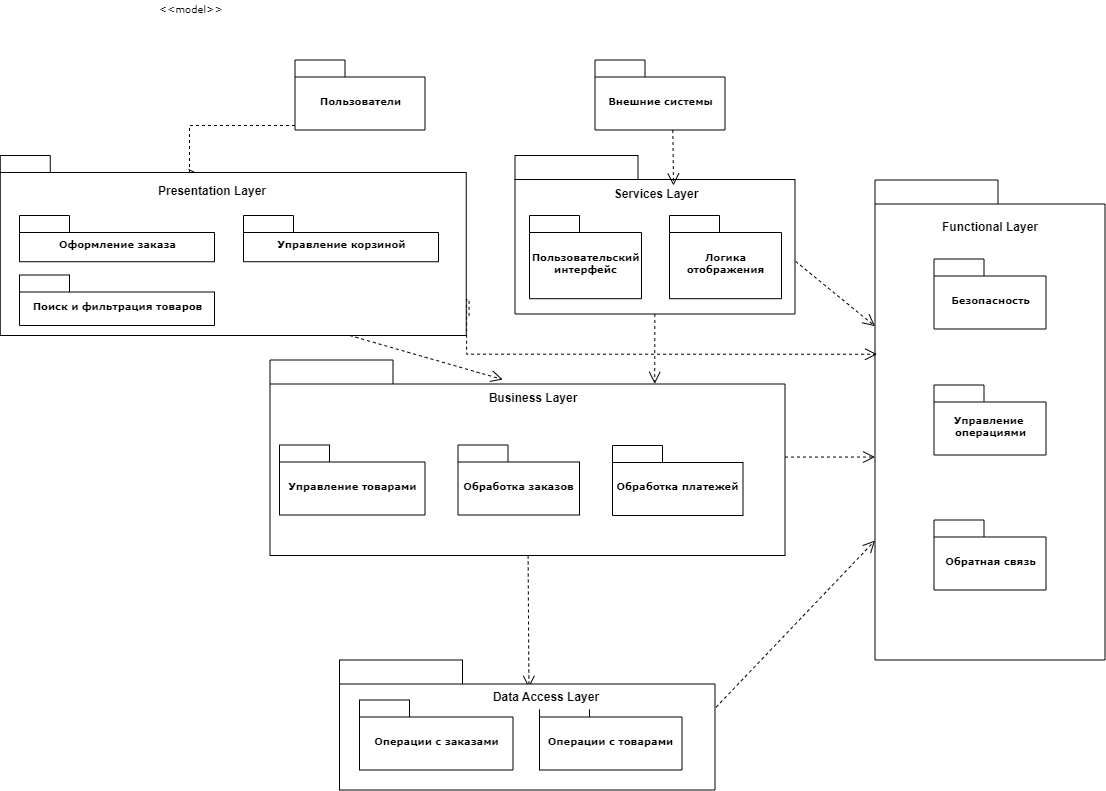

The diagram above was exported from draw.io. Its source (the exported page's mxGraphModel, read from the mxfile embedded in the PNG):
<mxGraphModel dx="1956" dy="1064" grid="1" gridSize="10" guides="1" tooltips="1" connect="1" arrows="1" fold="1" page="1" pageScale="1" pageWidth="827" pageHeight="1169" background="none" math="0" shadow="0">
  <root>
    <mxCell id="0" />
    <mxCell id="1" parent="0" />
    <mxCell id="6e0c8c40b5770093-6" value="" style="group" parent="1" vertex="1" connectable="0">
      <mxGeometry x="465.5" y="174.5" width="130" height="70" as="geometry" />
    </mxCell>
    <mxCell id="6e0c8c40b5770093-4" value="Пользователи" style="shape=folder;fontStyle=1;spacingTop=10;tabWidth=50;tabHeight=17;tabPosition=left;html=1;rounded=0;shadow=0;comic=0;labelBackgroundColor=none;strokeWidth=1;fontFamily=Verdana;fontSize=10;align=center;" parent="6e0c8c40b5770093-6" vertex="1">
      <mxGeometry width="130" height="70" as="geometry" />
    </mxCell>
    <mxCell id="6e0c8c40b5770093-7" value="" style="group" parent="1" vertex="1" connectable="0">
      <mxGeometry x="765.5" y="174.5" width="130" height="70" as="geometry" />
    </mxCell>
    <mxCell id="6e0c8c40b5770093-8" value="Внешние системы" style="shape=folder;fontStyle=1;spacingTop=10;tabWidth=50;tabHeight=17;tabPosition=left;html=1;rounded=0;shadow=0;comic=0;labelBackgroundColor=none;strokeWidth=1;fontFamily=Verdana;fontSize=10;align=center;" parent="6e0c8c40b5770093-7" vertex="1">
      <mxGeometry width="130" height="70" as="geometry" />
    </mxCell>
    <mxCell id="6e0c8c40b5770093-19" value="" style="group" parent="1" vertex="1" connectable="0">
      <mxGeometry x="685.5" y="270" width="280" height="158.5" as="geometry" />
    </mxCell>
    <mxCell id="6e0c8c40b5770093-20" value="" style="shape=folder;fontStyle=1;spacingTop=10;tabWidth=123;tabHeight=24;tabPosition=left;html=1;rounded=0;shadow=0;comic=0;labelBackgroundColor=none;strokeWidth=1;fontFamily=Verdana;fontSize=10;align=center;" parent="6e0c8c40b5770093-19" vertex="1">
      <mxGeometry width="280" height="158.5" as="geometry" />
    </mxCell>
    <mxCell id="jJkcm7WhTCWV4G95ZGkP-3" value="&lt;b&gt;Services Layer&lt;/b&gt;" style="rounded=0;whiteSpace=wrap;html=1;strokeColor=none;" parent="6e0c8c40b5770093-19" vertex="1">
      <mxGeometry x="74.5" y="26.819999999999993" width="133.5" height="23.77" as="geometry" />
    </mxCell>
    <mxCell id="jJkcm7WhTCWV4G95ZGkP-4" value="Пользовательский&lt;br&gt;интерфейс" style="shape=folder;fontStyle=1;spacingTop=10;tabWidth=50;tabHeight=17;tabPosition=left;html=1;rounded=0;shadow=0;comic=0;labelBackgroundColor=none;strokeWidth=1;fontFamily=Verdana;fontSize=10;align=center;" parent="6e0c8c40b5770093-19" vertex="1">
      <mxGeometry x="14.5" y="59.99846153846153" width="112" height="83.1923076923077" as="geometry" />
    </mxCell>
    <mxCell id="jJkcm7WhTCWV4G95ZGkP-5" value="Логика &lt;br&gt;отображения" style="shape=folder;fontStyle=1;spacingTop=10;tabWidth=50;tabHeight=17;tabPosition=left;html=1;rounded=0;shadow=0;comic=0;labelBackgroundColor=none;strokeWidth=1;fontFamily=Verdana;fontSize=10;align=center;" parent="6e0c8c40b5770093-19" vertex="1">
      <mxGeometry x="154.5" y="59.99846153846153" width="112" height="83.1923076923077" as="geometry" />
    </mxCell>
    <mxCell id="6e0c8c40b5770093-30" value="" style="group" parent="1" vertex="1" connectable="0">
      <mxGeometry x="1045.5" y="294.5" width="230" height="480" as="geometry" />
    </mxCell>
    <mxCell id="6e0c8c40b5770093-24" value="" style="group" parent="6e0c8c40b5770093-30" vertex="1" connectable="0">
      <mxGeometry width="230" height="480" as="geometry" />
    </mxCell>
    <mxCell id="6e0c8c40b5770093-25" value="" style="shape=folder;fontStyle=1;spacingTop=10;tabWidth=123;tabHeight=24;tabPosition=left;html=1;rounded=0;shadow=0;comic=0;labelBackgroundColor=none;strokeWidth=1;fontFamily=Verdana;fontSize=10;align=center;" parent="6e0c8c40b5770093-24" vertex="1">
      <mxGeometry width="230" height="480" as="geometry" />
    </mxCell>
    <mxCell id="6e0c8c40b5770093-27" value="Безопасность" style="shape=folder;fontStyle=1;spacingTop=10;tabWidth=50;tabHeight=17;tabPosition=left;html=1;rounded=0;shadow=0;comic=0;labelBackgroundColor=none;strokeWidth=1;fontFamily=Verdana;fontSize=10;align=center;" parent="6e0c8c40b5770093-24" vertex="1">
      <mxGeometry x="59" y="79" width="112" height="70" as="geometry" />
    </mxCell>
    <mxCell id="6e0c8c40b5770093-31" value="Управление&amp;nbsp;&lt;br&gt;операциями" style="shape=folder;fontStyle=1;spacingTop=10;tabWidth=50;tabHeight=17;tabPosition=left;html=1;rounded=0;shadow=0;comic=0;labelBackgroundColor=none;strokeWidth=1;fontFamily=Verdana;fontSize=10;align=center;" parent="6e0c8c40b5770093-24" vertex="1">
      <mxGeometry x="59" y="205" width="112" height="70" as="geometry" />
    </mxCell>
    <mxCell id="6e0c8c40b5770093-28" value="Обратная связь" style="shape=folder;fontStyle=1;spacingTop=10;tabWidth=50;tabHeight=17;tabPosition=left;html=1;rounded=0;shadow=0;comic=0;labelBackgroundColor=none;strokeWidth=1;fontFamily=Verdana;fontSize=10;align=center;" parent="6e0c8c40b5770093-24" vertex="1">
      <mxGeometry x="59" y="340" width="112" height="70" as="geometry" />
    </mxCell>
    <mxCell id="jJkcm7WhTCWV4G95ZGkP-8" value="" style="rounded=0;whiteSpace=wrap;html=1;strokeColor=none;" parent="6e0c8c40b5770093-24" vertex="1">
      <mxGeometry x="48.25" y="35.5" width="133.5" height="23.77" as="geometry" />
    </mxCell>
    <mxCell id="PLYgvcn2D8_2BxH1zMLf-13" value="&lt;b&gt;Functional Layer&lt;/b&gt;" style="rounded=0;whiteSpace=wrap;html=1;strokeColor=none;" vertex="1" parent="6e0c8c40b5770093-24">
      <mxGeometry x="48.25" y="35.5" width="133.5" height="23.77" as="geometry" />
    </mxCell>
    <mxCell id="6e0c8c40b5770093-67" style="edgeStyle=none;rounded=0;html=1;entryX=0.374;entryY=0.103;entryPerimeter=0;dashed=1;labelBackgroundColor=none;startFill=0;endArrow=open;endFill=0;endSize=10;fontFamily=Verdana;fontSize=10;entryDx=0;entryDy=0;" parent="1" source="6e0c8c40b5770093-33" target="jJkcm7WhTCWV4G95ZGkP-7" edge="1">
      <mxGeometry relative="1" as="geometry" />
    </mxCell>
    <mxCell id="6e0c8c40b5770093-71" style="edgeStyle=elbowEdgeStyle;rounded=0;html=1;dashed=1;labelBackgroundColor=none;startFill=0;endArrow=open;endFill=0;endSize=10;fontFamily=Verdana;fontSize=10;elbow=vertical;" parent="1" source="6e0c8c40b5770093-33" target="6e0c8c40b5770093-25" edge="1">
      <mxGeometry relative="1" as="geometry" />
    </mxCell>
    <mxCell id="6e0c8c40b5770093-33" value="" style="shape=folder;fontStyle=1;spacingTop=10;tabWidth=123;tabHeight=24;tabPosition=left;html=1;rounded=0;shadow=0;comic=0;labelBackgroundColor=none;strokeColor=#000000;strokeWidth=1;fillColor=#ffffff;fontFamily=Verdana;fontSize=10;fontColor=#000000;align=center;" parent="1" vertex="1">
      <mxGeometry x="440.5" y="474.5" width="515" height="195.5" as="geometry" />
    </mxCell>
    <mxCell id="6e0c8c40b5770093-43" value="Управление товарами" style="shape=folder;fontStyle=1;spacingTop=10;tabWidth=50;tabHeight=17;tabPosition=left;html=1;rounded=0;shadow=0;comic=0;labelBackgroundColor=none;strokeColor=#000000;strokeWidth=1;fillColor=#ffffff;fontFamily=Verdana;fontSize=10;fontColor=#000000;align=center;" parent="1" vertex="1">
      <mxGeometry x="450" y="559.5" width="145.5" height="70" as="geometry" />
    </mxCell>
    <mxCell id="6e0c8c40b5770093-44" value="Обработка заказов" style="shape=folder;fontStyle=1;spacingTop=10;tabWidth=50;tabHeight=17;tabPosition=left;html=1;rounded=0;shadow=0;comic=0;labelBackgroundColor=none;strokeColor=#000000;strokeWidth=1;fillColor=#ffffff;fontFamily=Verdana;fontSize=10;fontColor=#000000;align=center;" parent="1" vertex="1">
      <mxGeometry x="628.5" y="559.5" width="121.5" height="70" as="geometry" />
    </mxCell>
    <mxCell id="6e0c8c40b5770093-45" value="Обработка платежей" style="shape=folder;fontStyle=1;spacingTop=10;tabWidth=50;tabHeight=17;tabPosition=left;html=1;rounded=0;shadow=0;comic=0;labelBackgroundColor=none;strokeColor=#000000;strokeWidth=1;fillColor=#ffffff;fontFamily=Verdana;fontSize=10;fontColor=#000000;align=center;" parent="1" vertex="1">
      <mxGeometry x="783" y="560" width="130.5" height="70" as="geometry" />
    </mxCell>
    <mxCell id="6e0c8c40b5770093-70" style="edgeStyle=none;rounded=0;html=1;dashed=1;labelBackgroundColor=none;startFill=0;endArrow=open;endFill=0;endSize=10;fontFamily=Verdana;fontSize=10;exitX=1.003;exitY=0.363;exitPerimeter=0;" parent="1" source="6e0c8c40b5770093-47" target="6e0c8c40b5770093-25" edge="1">
      <mxGeometry relative="1" as="geometry" />
    </mxCell>
    <mxCell id="6e0c8c40b5770093-47" value="" style="shape=folder;fontStyle=1;spacingTop=10;tabWidth=123;tabHeight=24;tabPosition=left;html=1;rounded=0;shadow=0;comic=0;labelBackgroundColor=none;strokeWidth=1;fontFamily=Verdana;fontSize=10;align=center;" parent="1" vertex="1">
      <mxGeometry x="510" y="774.5" width="375.5" height="130" as="geometry" />
    </mxCell>
    <mxCell id="6e0c8c40b5770093-49" value="Операции с заказами" style="shape=folder;fontStyle=1;spacingTop=10;tabWidth=50;tabHeight=17;tabPosition=left;html=1;rounded=0;shadow=0;comic=0;labelBackgroundColor=none;strokeWidth=1;fontFamily=Verdana;fontSize=10;align=center;" parent="1" vertex="1">
      <mxGeometry x="530" y="814.5" width="153.5" height="70" as="geometry" />
    </mxCell>
    <mxCell id="6e0c8c40b5770093-50" value="Операции с товарами" style="shape=folder;fontStyle=1;spacingTop=10;tabWidth=50;tabHeight=17;tabPosition=left;html=1;rounded=0;shadow=0;comic=0;labelBackgroundColor=none;strokeWidth=1;fontFamily=Verdana;fontSize=10;align=center;" parent="1" vertex="1">
      <mxGeometry x="710" y="814.5" width="142.5" height="70" as="geometry" />
    </mxCell>
    <mxCell id="6e0c8c40b5770093-58" style="rounded=0;html=1;dashed=1;labelBackgroundColor=none;startFill=0;endArrow=open;endFill=0;endSize=10;fontFamily=Verdana;fontSize=10;edgeStyle=elbowEdgeStyle;entryX=0.43;entryY=0.108;entryDx=0;entryDy=0;entryPerimeter=0;" parent="1" source="6e0c8c40b5770093-4" target="6e0c8c40b5770093-15" edge="1">
      <mxGeometry relative="1" as="geometry">
        <mxPoint x="380.08602116850125" y="294.05999999999995" as="targetPoint" />
        <Array as="points">
          <mxPoint x="360" y="240" />
        </Array>
      </mxGeometry>
    </mxCell>
    <mxCell id="6e0c8c40b5770093-59" style="rounded=0;html=1;dashed=1;labelBackgroundColor=none;startFill=0;endArrow=open;endFill=0;endSize=10;fontFamily=Verdana;fontSize=10;edgeStyle=elbowEdgeStyle;" parent="1" edge="1">
      <mxGeometry relative="1" as="geometry">
        <mxPoint x="843.3275862068965" y="244.5" as="sourcePoint" />
        <mxPoint x="843" y="300" as="targetPoint" />
      </mxGeometry>
    </mxCell>
    <mxCell id="6e0c8c40b5770093-60" style="rounded=0;html=1;entryX=0.452;entryY=0.1;entryPerimeter=0;dashed=1;labelBackgroundColor=none;startFill=0;endArrow=open;endFill=0;endSize=10;fontFamily=Verdana;fontSize=10;exitX=0.75;exitY=1;exitDx=0;exitDy=0;exitPerimeter=0;" parent="1" source="6e0c8c40b5770093-15" target="6e0c8c40b5770093-33" edge="1">
      <mxGeometry relative="1" as="geometry">
        <mxPoint x="530" y="460" as="sourcePoint" />
      </mxGeometry>
    </mxCell>
    <mxCell id="6e0c8c40b5770093-61" style="edgeStyle=none;rounded=0;html=1;entryX=0.747;entryY=0.122;entryPerimeter=0;dashed=1;labelBackgroundColor=none;startFill=0;endArrow=open;endFill=0;endSize=10;fontFamily=Verdana;fontSize=10;entryDx=0;entryDy=0;" parent="1" source="6e0c8c40b5770093-20" target="6e0c8c40b5770093-33" edge="1">
      <mxGeometry relative="1" as="geometry" />
    </mxCell>
    <mxCell id="6e0c8c40b5770093-62" style="edgeStyle=none;rounded=0;html=1;dashed=1;labelBackgroundColor=none;startFill=0;endArrow=open;endFill=0;endSize=10;fontFamily=Verdana;fontSize=10;exitX=1.002;exitY=0.668;exitPerimeter=0;" parent="1" source="6e0c8c40b5770093-20" target="6e0c8c40b5770093-25" edge="1">
      <mxGeometry relative="1" as="geometry" />
    </mxCell>
    <mxCell id="6e0c8c40b5770093-63" style="edgeStyle=orthogonalEdgeStyle;rounded=0;html=1;dashed=1;labelBackgroundColor=none;startFill=0;endArrow=open;endFill=0;endSize=10;fontFamily=Verdana;fontSize=10;entryX=0.009;entryY=0.363;entryDx=0;entryDy=0;entryPerimeter=0;exitX=1.006;exitY=0.891;exitDx=0;exitDy=0;exitPerimeter=0;" parent="1" source="6e0c8c40b5770093-15" target="6e0c8c40b5770093-25" edge="1">
      <mxGeometry relative="1" as="geometry">
        <Array as="points">
          <mxPoint x="637" y="414" />
          <mxPoint x="637" y="469" />
        </Array>
        <mxPoint x="636.7494117647059" y="436.03" as="sourcePoint" />
        <mxPoint x="1030" y="470" as="targetPoint" />
      </mxGeometry>
    </mxCell>
    <mxCell id="6e0c8c40b5770093-73" value="&amp;lt;&amp;lt;model&amp;gt;&amp;gt;" style="text;html=1;align=left;verticalAlign=top;spacingTop=-4;fontSize=10;fontFamily=Verdana" parent="1" vertex="1">
      <mxGeometry x="327.5" y="114.5" width="130" height="20" as="geometry" />
    </mxCell>
    <mxCell id="jJkcm7WhTCWV4G95ZGkP-6" value="&lt;b&gt;Business Layer&lt;/b&gt;" style="rounded=0;whiteSpace=wrap;html=1;strokeColor=none;" parent="1" vertex="1">
      <mxGeometry x="636.75" y="500.73" width="133.5" height="23.77" as="geometry" />
    </mxCell>
    <mxCell id="jJkcm7WhTCWV4G95ZGkP-7" value="&lt;b&gt;Data Access Layer&lt;/b&gt;" style="rounded=0;whiteSpace=wrap;html=1;strokeColor=none;" parent="1" vertex="1">
      <mxGeometry x="649.5" y="800" width="133.5" height="23.77" as="geometry" />
    </mxCell>
    <mxCell id="6e0c8c40b5770093-15" value="" style="shape=folder;fontStyle=1;spacingTop=10;tabWidth=50;tabHeight=17;tabPosition=left;html=1;rounded=0;shadow=0;comic=0;labelBackgroundColor=none;strokeWidth=1;fontFamily=Verdana;fontSize=10;align=center;" parent="1" vertex="1">
      <mxGeometry x="170.76" y="270" width="465.99" height="180" as="geometry" />
    </mxCell>
    <mxCell id="PLYgvcn2D8_2BxH1zMLf-2" value="&lt;b&gt;Presentation Layer&lt;/b&gt;" style="rounded=0;whiteSpace=wrap;html=1;strokeColor=none;" vertex="1" parent="1">
      <mxGeometry x="316.5" y="294.5" width="133.5" height="23.77" as="geometry" />
    </mxCell>
    <mxCell id="PLYgvcn2D8_2BxH1zMLf-10" value="Оформление заказа" style="shape=folder;fontStyle=1;spacingTop=10;tabWidth=50;tabHeight=17;tabPosition=left;html=1;rounded=0;shadow=0;comic=0;labelBackgroundColor=none;strokeWidth=1;fontFamily=Verdana;fontSize=10;align=center;" vertex="1" parent="1">
      <mxGeometry x="190" y="330" width="195" height="46.23" as="geometry" />
    </mxCell>
    <mxCell id="PLYgvcn2D8_2BxH1zMLf-9" value="Управление корзиной" style="shape=folder;fontStyle=1;spacingTop=10;tabWidth=50;tabHeight=17;tabPosition=left;html=1;rounded=0;shadow=0;comic=0;labelBackgroundColor=none;strokeWidth=1;fontFamily=Verdana;fontSize=10;align=center;" vertex="1" parent="1">
      <mxGeometry x="414" y="330" width="195" height="46.23" as="geometry" />
    </mxCell>
    <mxCell id="PLYgvcn2D8_2BxH1zMLf-8" value="Поиск и фильтрация товаров" style="shape=folder;fontStyle=1;spacingTop=10;tabWidth=50;tabHeight=17;tabPosition=left;html=1;rounded=0;shadow=0;comic=0;labelBackgroundColor=none;strokeWidth=1;fontFamily=Verdana;fontSize=10;align=center;" vertex="1" parent="1">
      <mxGeometry x="190" y="389.5" width="195" height="50.5" as="geometry" />
    </mxCell>
  </root>
</mxGraphModel>